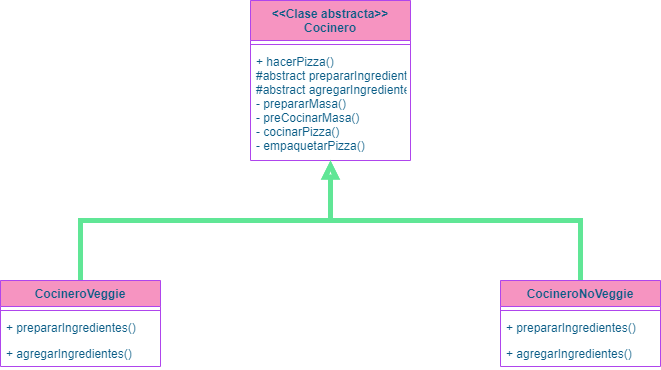

The diagram above was exported from draw.io. Its source (the exported page's mxGraphModel, read from the mxfile embedded in the PNG):
<mxGraphModel dx="1422" dy="794" grid="1" gridSize="10" guides="1" tooltips="1" connect="1" arrows="1" fold="1" page="1" pageScale="1" pageWidth="1400" pageHeight="850" math="0" shadow="0">
  <root>
    <mxCell id="0" />
    <mxCell id="1" parent="0" />
    <mxCell id="fQfJwEY_dyR_NONff4hE-1" value="&lt;&lt;Clase abstracta&gt;&gt;&#10;Cocinero" style="swimlane;fontStyle=1;align=center;verticalAlign=top;childLayout=stackLayout;horizontal=1;startSize=40;horizontalStack=0;resizeParent=1;resizeParentMax=0;resizeLast=0;collapsible=1;marginBottom=0;fillColor=#F694C1;strokeColor=#AF45ED;fontColor=#095C86;" vertex="1" parent="1">
      <mxGeometry x="620" y="90" width="160" height="160" as="geometry" />
    </mxCell>
    <mxCell id="fQfJwEY_dyR_NONff4hE-3" value="" style="line;strokeWidth=1;fillColor=none;align=left;verticalAlign=middle;spacingTop=-1;spacingLeft=3;spacingRight=3;rotatable=0;labelPosition=right;points=[];portConstraint=eastwest;strokeColor=#AF45ED;fontColor=#095C86;" vertex="1" parent="fQfJwEY_dyR_NONff4hE-1">
      <mxGeometry y="40" width="160" height="8" as="geometry" />
    </mxCell>
    <mxCell id="fQfJwEY_dyR_NONff4hE-4" value="+ hacerPizza()&#10;#abstract prepararIngredientes()&#10;#abstract agregarIngredientes()&#10;- prepararMasa()&#10;- preCocinarMasa()&#10;- cocinarPizza()&#10;- empaquetarPizza()" style="text;strokeColor=none;fillColor=none;align=left;verticalAlign=top;spacingLeft=4;spacingRight=4;overflow=hidden;rotatable=0;points=[[0,0.5],[1,0.5]];portConstraint=eastwest;fontColor=#095C86;" vertex="1" parent="fQfJwEY_dyR_NONff4hE-1">
      <mxGeometry y="48" width="160" height="112" as="geometry" />
    </mxCell>
    <mxCell id="fQfJwEY_dyR_NONff4hE-14" style="edgeStyle=orthogonalEdgeStyle;rounded=0;orthogonalLoop=1;jettySize=auto;html=1;exitX=0.5;exitY=0;exitDx=0;exitDy=0;strokeColor=#60E696;fontColor=#095C86;fillColor=#F694C1;strokeWidth=5;endArrow=block;endFill=0;" edge="1" parent="1" source="fQfJwEY_dyR_NONff4hE-5" target="fQfJwEY_dyR_NONff4hE-1">
      <mxGeometry relative="1" as="geometry" />
    </mxCell>
    <mxCell id="fQfJwEY_dyR_NONff4hE-5" value="CocineroVeggie" style="swimlane;fontStyle=1;align=center;verticalAlign=top;childLayout=stackLayout;horizontal=1;startSize=26;horizontalStack=0;resizeParent=1;resizeParentMax=0;resizeLast=0;collapsible=1;marginBottom=0;strokeColor=#AF45ED;fontColor=#095C86;fillColor=#F694C1;" vertex="1" parent="1">
      <mxGeometry x="370" y="370" width="160" height="86" as="geometry" />
    </mxCell>
    <mxCell id="fQfJwEY_dyR_NONff4hE-7" value="" style="line;strokeWidth=1;fillColor=none;align=left;verticalAlign=middle;spacingTop=-1;spacingLeft=3;spacingRight=3;rotatable=0;labelPosition=right;points=[];portConstraint=eastwest;strokeColor=inherit;fontColor=#095C86;" vertex="1" parent="fQfJwEY_dyR_NONff4hE-5">
      <mxGeometry y="26" width="160" height="8" as="geometry" />
    </mxCell>
    <mxCell id="fQfJwEY_dyR_NONff4hE-8" value="+ prepararIngredientes()" style="text;strokeColor=none;fillColor=none;align=left;verticalAlign=top;spacingLeft=4;spacingRight=4;overflow=hidden;rotatable=0;points=[[0,0.5],[1,0.5]];portConstraint=eastwest;fontColor=#095C86;" vertex="1" parent="fQfJwEY_dyR_NONff4hE-5">
      <mxGeometry y="34" width="160" height="26" as="geometry" />
    </mxCell>
    <mxCell id="fQfJwEY_dyR_NONff4hE-9" value="+ agregarIngredientes()" style="text;strokeColor=none;fillColor=none;align=left;verticalAlign=top;spacingLeft=4;spacingRight=4;overflow=hidden;rotatable=0;points=[[0,0.5],[1,0.5]];portConstraint=eastwest;fontColor=#095C86;" vertex="1" parent="fQfJwEY_dyR_NONff4hE-5">
      <mxGeometry y="60" width="160" height="26" as="geometry" />
    </mxCell>
    <mxCell id="fQfJwEY_dyR_NONff4hE-15" style="edgeStyle=orthogonalEdgeStyle;rounded=0;orthogonalLoop=1;jettySize=auto;html=1;exitX=0.5;exitY=0;exitDx=0;exitDy=0;strokeColor=#60E696;fontColor=#095C86;fillColor=#F694C1;endArrow=block;endFill=0;strokeWidth=5;" edge="1" parent="1" source="fQfJwEY_dyR_NONff4hE-10" target="fQfJwEY_dyR_NONff4hE-1">
      <mxGeometry relative="1" as="geometry" />
    </mxCell>
    <mxCell id="fQfJwEY_dyR_NONff4hE-10" value="CocineroNoVeggie" style="swimlane;fontStyle=1;align=center;verticalAlign=top;childLayout=stackLayout;horizontal=1;startSize=26;horizontalStack=0;resizeParent=1;resizeParentMax=0;resizeLast=0;collapsible=1;marginBottom=0;strokeColor=#AF45ED;fontColor=#095C86;fillColor=#F694C1;" vertex="1" parent="1">
      <mxGeometry x="870" y="370" width="160" height="86" as="geometry" />
    </mxCell>
    <mxCell id="fQfJwEY_dyR_NONff4hE-11" value="" style="line;strokeWidth=1;fillColor=none;align=left;verticalAlign=middle;spacingTop=-1;spacingLeft=3;spacingRight=3;rotatable=0;labelPosition=right;points=[];portConstraint=eastwest;strokeColor=inherit;fontColor=#095C86;" vertex="1" parent="fQfJwEY_dyR_NONff4hE-10">
      <mxGeometry y="26" width="160" height="8" as="geometry" />
    </mxCell>
    <mxCell id="fQfJwEY_dyR_NONff4hE-12" value="+ prepararIngredientes()" style="text;strokeColor=none;fillColor=none;align=left;verticalAlign=top;spacingLeft=4;spacingRight=4;overflow=hidden;rotatable=0;points=[[0,0.5],[1,0.5]];portConstraint=eastwest;fontColor=#095C86;" vertex="1" parent="fQfJwEY_dyR_NONff4hE-10">
      <mxGeometry y="34" width="160" height="26" as="geometry" />
    </mxCell>
    <mxCell id="fQfJwEY_dyR_NONff4hE-13" value="+ agregarIngredientes()" style="text;strokeColor=none;fillColor=none;align=left;verticalAlign=top;spacingLeft=4;spacingRight=4;overflow=hidden;rotatable=0;points=[[0,0.5],[1,0.5]];portConstraint=eastwest;fontColor=#095C86;" vertex="1" parent="fQfJwEY_dyR_NONff4hE-10">
      <mxGeometry y="60" width="160" height="26" as="geometry" />
    </mxCell>
  </root>
</mxGraphModel>